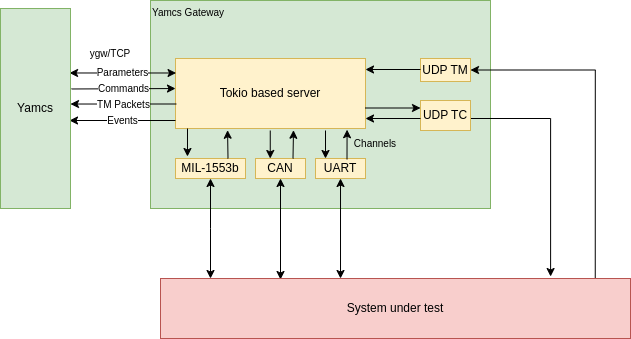

The diagram above was exported from draw.io. Its source (the exported page's mxGraphModel, read from the mxfile embedded in the PNG):
<mxGraphModel dx="1434" dy="750" grid="1" gridSize="10" guides="1" tooltips="1" connect="1" arrows="1" fold="1" page="1" pageScale="1" pageWidth="850" pageHeight="1100" math="0" shadow="0">
  <root>
    <mxCell id="0" />
    <mxCell id="1" parent="0" />
    <mxCell id="aw8maqoj9maAk0GuVsyP-16" value="Yamcs Gateway" style="rounded=0;whiteSpace=wrap;html=1;fontSize=10;fillColor=#d5e8d4;strokeColor=#82b366;shadow=0;align=left;verticalAlign=top;" parent="1" vertex="1">
      <mxGeometry x="200" y="12" width="340" height="208" as="geometry" />
    </mxCell>
    <mxCell id="aw8maqoj9maAk0GuVsyP-2" value="Tokio based server" style="rounded=0;whiteSpace=wrap;html=1;fillColor=#fff2cc;strokeColor=#d6b656;" parent="1" vertex="1">
      <mxGeometry x="225" y="70" width="190" height="70" as="geometry" />
    </mxCell>
    <mxCell id="5MWhmNcA0-3nfa2u3SlK-11" style="edgeStyle=orthogonalEdgeStyle;rounded=0;orthogonalLoop=1;jettySize=auto;html=1;exitX=0.5;exitY=1;exitDx=0;exitDy=0;startArrow=classic;startFill=1;" parent="1" source="aw8maqoj9maAk0GuVsyP-3" edge="1">
      <mxGeometry relative="1" as="geometry">
        <mxPoint x="260" y="200" as="sourcePoint" />
        <mxPoint x="260" y="290" as="targetPoint" />
      </mxGeometry>
    </mxCell>
    <mxCell id="aw8maqoj9maAk0GuVsyP-3" value="MIL-1553b" style="rounded=0;whiteSpace=wrap;html=1;fillColor=#fff2cc;strokeColor=#d6b656;" parent="1" vertex="1">
      <mxGeometry x="225" y="170" width="70" height="20" as="geometry" />
    </mxCell>
    <mxCell id="5MWhmNcA0-3nfa2u3SlK-12" style="edgeStyle=orthogonalEdgeStyle;rounded=0;orthogonalLoop=1;jettySize=auto;html=1;exitX=0.5;exitY=1;exitDx=0;exitDy=0;startArrow=classic;startFill=1;" parent="1" source="aw8maqoj9maAk0GuVsyP-4" edge="1">
      <mxGeometry relative="1" as="geometry">
        <mxPoint x="330" y="201" as="sourcePoint" />
        <mxPoint x="330" y="291" as="targetPoint" />
      </mxGeometry>
    </mxCell>
    <mxCell id="aw8maqoj9maAk0GuVsyP-4" value="CAN" style="rounded=0;whiteSpace=wrap;html=1;fillColor=#fff2cc;strokeColor=#d6b656;" parent="1" vertex="1">
      <mxGeometry x="305" y="170" width="50" height="20" as="geometry" />
    </mxCell>
    <mxCell id="5MWhmNcA0-3nfa2u3SlK-13" style="edgeStyle=orthogonalEdgeStyle;rounded=0;orthogonalLoop=1;jettySize=auto;html=1;entryX=0.383;entryY=0;entryDx=0;entryDy=0;entryPerimeter=0;startArrow=classic;startFill=1;" parent="1" source="aw8maqoj9maAk0GuVsyP-6" target="5MWhmNcA0-3nfa2u3SlK-10" edge="1">
      <mxGeometry relative="1" as="geometry">
        <mxPoint x="390" y="270" as="targetPoint" />
      </mxGeometry>
    </mxCell>
    <mxCell id="aw8maqoj9maAk0GuVsyP-6" value="UART" style="rounded=0;whiteSpace=wrap;html=1;fillColor=#fff2cc;strokeColor=#d6b656;" parent="1" vertex="1">
      <mxGeometry x="365" y="170" width="50" height="20" as="geometry" />
    </mxCell>
    <mxCell id="aw8maqoj9maAk0GuVsyP-8" value="" style="endArrow=classic;html=1;rounded=0;entryX=0.171;entryY=-0.1;entryDx=0;entryDy=0;entryPerimeter=0;" parent="1" target="aw8maqoj9maAk0GuVsyP-3" edge="1">
      <mxGeometry width="50" height="50" relative="1" as="geometry">
        <mxPoint x="237" y="140" as="sourcePoint" />
        <mxPoint x="485" y="430" as="targetPoint" />
      </mxGeometry>
    </mxCell>
    <mxCell id="aw8maqoj9maAk0GuVsyP-10" value="" style="endArrow=classic;html=1;rounded=0;entryX=0.171;entryY=-0.1;entryDx=0;entryDy=0;entryPerimeter=0;" parent="1" edge="1">
      <mxGeometry width="50" height="50" relative="1" as="geometry">
        <mxPoint x="319.75" y="142" as="sourcePoint" />
        <mxPoint x="319.75" y="170" as="targetPoint" />
      </mxGeometry>
    </mxCell>
    <mxCell id="aw8maqoj9maAk0GuVsyP-11" value="" style="endArrow=classic;html=1;rounded=0;entryX=0.171;entryY=-0.1;entryDx=0;entryDy=0;entryPerimeter=0;" parent="1" edge="1">
      <mxGeometry width="50" height="50" relative="1" as="geometry">
        <mxPoint x="375" y="142" as="sourcePoint" />
        <mxPoint x="375" y="170" as="targetPoint" />
      </mxGeometry>
    </mxCell>
    <mxCell id="aw8maqoj9maAk0GuVsyP-12" value="" style="endArrow=classic;html=1;rounded=0;entryX=0.274;entryY=1.025;entryDx=0;entryDy=0;entryPerimeter=0;exitX=0.75;exitY=0;exitDx=0;exitDy=0;" parent="1" source="aw8maqoj9maAk0GuVsyP-3" target="aw8maqoj9maAk0GuVsyP-2" edge="1">
      <mxGeometry width="50" height="50" relative="1" as="geometry">
        <mxPoint x="385" y="152" as="sourcePoint" />
        <mxPoint x="385" y="180" as="targetPoint" />
      </mxGeometry>
    </mxCell>
    <mxCell id="aw8maqoj9maAk0GuVsyP-13" value="" style="endArrow=classic;html=1;rounded=0;entryX=0.621;entryY=1.025;entryDx=0;entryDy=0;entryPerimeter=0;exitX=0.75;exitY=0;exitDx=0;exitDy=0;" parent="1" source="aw8maqoj9maAk0GuVsyP-4" target="aw8maqoj9maAk0GuVsyP-2" edge="1">
      <mxGeometry width="50" height="50" relative="1" as="geometry">
        <mxPoint x="288" y="180" as="sourcePoint" />
        <mxPoint x="287" y="152" as="targetPoint" />
      </mxGeometry>
    </mxCell>
    <mxCell id="aw8maqoj9maAk0GuVsyP-14" value="" style="endArrow=classic;html=1;rounded=0;entryX=0.903;entryY=1.017;entryDx=0;entryDy=0;entryPerimeter=0;exitX=0.63;exitY=0.05;exitDx=0;exitDy=0;exitPerimeter=0;" parent="1" source="aw8maqoj9maAk0GuVsyP-6" target="aw8maqoj9maAk0GuVsyP-2" edge="1">
      <mxGeometry width="50" height="50" relative="1" as="geometry">
        <mxPoint x="353" y="180" as="sourcePoint" />
        <mxPoint x="353" y="152" as="targetPoint" />
      </mxGeometry>
    </mxCell>
    <mxCell id="aw8maqoj9maAk0GuVsyP-15" value="&lt;font style=&quot;font-size: 10px;&quot;&gt;Channels&lt;/font&gt;" style="text;html=1;strokeColor=none;fillColor=none;align=center;verticalAlign=middle;whiteSpace=wrap;rounded=0;" parent="1" vertex="1">
      <mxGeometry x="395" y="140" width="60" height="30" as="geometry" />
    </mxCell>
    <mxCell id="aw8maqoj9maAk0GuVsyP-17" value="Parameters" style="endArrow=classic;startArrow=classic;html=1;rounded=0;fontSize=10;entryX=0.003;entryY=0.207;entryDx=0;entryDy=0;exitX=0.988;exitY=0.181;exitDx=0;exitDy=0;exitPerimeter=0;entryPerimeter=0;" parent="1" target="aw8maqoj9maAk0GuVsyP-2" edge="1">
      <mxGeometry width="50" height="50" relative="1" as="geometry">
        <mxPoint x="119.03999999999996" y="84.48000000000002" as="sourcePoint" />
        <mxPoint x="380" y="190" as="targetPoint" />
      </mxGeometry>
    </mxCell>
    <mxCell id="aw8maqoj9maAk0GuVsyP-18" value="Commands" style="endArrow=classic;html=1;rounded=0;fontSize=10;exitX=1.013;exitY=0.381;exitDx=0;exitDy=0;exitPerimeter=0;entryX=0;entryY=0.429;entryDx=0;entryDy=0;entryPerimeter=0;" parent="1" target="aw8maqoj9maAk0GuVsyP-2" edge="1">
      <mxGeometry width="50" height="50" relative="1" as="geometry">
        <mxPoint x="121.03999999999996" y="100.48000000000002" as="sourcePoint" />
        <mxPoint x="220" y="100" as="targetPoint" />
      </mxGeometry>
    </mxCell>
    <mxCell id="aw8maqoj9maAk0GuVsyP-19" value="TM Packets" style="endArrow=classic;html=1;rounded=0;fontSize=10;exitX=0.005;exitY=0.65;exitDx=0;exitDy=0;exitPerimeter=0;entryX=1;entryY=0.569;entryDx=0;entryDy=0;entryPerimeter=0;" parent="1" source="aw8maqoj9maAk0GuVsyP-2" edge="1">
      <mxGeometry width="50" height="50" relative="1" as="geometry">
        <mxPoint x="225.57000000000005" y="122.5" as="sourcePoint" />
        <mxPoint x="120" y="115.51999999999998" as="targetPoint" />
      </mxGeometry>
    </mxCell>
    <mxCell id="aw8maqoj9maAk0GuVsyP-21" value="Events" style="endArrow=classic;html=1;rounded=0;fontSize=10;exitX=0.005;exitY=0.65;exitDx=0;exitDy=0;exitPerimeter=0;entryX=1;entryY=0.569;entryDx=0;entryDy=0;entryPerimeter=0;" parent="1" edge="1">
      <mxGeometry width="50" height="50" relative="1" as="geometry">
        <mxPoint x="225" y="132" as="sourcePoint" />
        <mxPoint x="119" y="132" as="targetPoint" />
      </mxGeometry>
    </mxCell>
    <mxCell id="aw8maqoj9maAk0GuVsyP-22" value="ygw/TCP" style="text;html=1;strokeColor=none;fillColor=none;align=center;verticalAlign=middle;whiteSpace=wrap;rounded=0;fontSize=10;" parent="1" vertex="1">
      <mxGeometry x="140" y="50" width="40" height="30" as="geometry" />
    </mxCell>
    <mxCell id="5MWhmNcA0-3nfa2u3SlK-14" style="edgeStyle=orthogonalEdgeStyle;rounded=0;orthogonalLoop=1;jettySize=auto;html=1;entryX=0.925;entryY=0;entryDx=0;entryDy=0;entryPerimeter=0;startArrow=classic;startFill=1;endArrow=none;endFill=0;" parent="1" source="5MWhmNcA0-3nfa2u3SlK-1" target="5MWhmNcA0-3nfa2u3SlK-10" edge="1">
      <mxGeometry relative="1" as="geometry">
        <Array as="points">
          <mxPoint x="644" y="82" />
        </Array>
      </mxGeometry>
    </mxCell>
    <mxCell id="5MWhmNcA0-3nfa2u3SlK-1" value="UDP TM" style="rounded=0;whiteSpace=wrap;html=1;fillColor=#fff2cc;strokeColor=#d6b656;" parent="1" vertex="1">
      <mxGeometry x="470" y="70" width="50" height="23" as="geometry" />
    </mxCell>
    <mxCell id="5MWhmNcA0-3nfa2u3SlK-15" style="edgeStyle=orthogonalEdgeStyle;rounded=0;orthogonalLoop=1;jettySize=auto;html=1;entryX=0.83;entryY=-0.033;entryDx=0;entryDy=0;entryPerimeter=0;" parent="1" source="5MWhmNcA0-3nfa2u3SlK-4" target="5MWhmNcA0-3nfa2u3SlK-10" edge="1">
      <mxGeometry relative="1" as="geometry">
        <Array as="points">
          <mxPoint x="600" y="130" />
        </Array>
      </mxGeometry>
    </mxCell>
    <mxCell id="5MWhmNcA0-3nfa2u3SlK-4" value="UDP TC" style="rounded=0;whiteSpace=wrap;html=1;fillColor=#fff2cc;strokeColor=#d6b656;" parent="1" vertex="1">
      <mxGeometry x="470" y="112" width="50" height="30" as="geometry" />
    </mxCell>
    <mxCell id="5MWhmNcA0-3nfa2u3SlK-7" value="" style="endArrow=classic;html=1;rounded=0;entryX=0;entryY=0.25;entryDx=0;entryDy=0;" parent="1" target="5MWhmNcA0-3nfa2u3SlK-4" edge="1">
      <mxGeometry width="50" height="50" relative="1" as="geometry">
        <mxPoint x="415" y="119.5" as="sourcePoint" />
        <mxPoint x="465" y="120" as="targetPoint" />
      </mxGeometry>
    </mxCell>
    <mxCell id="5MWhmNcA0-3nfa2u3SlK-8" value="" style="endArrow=classic;html=1;rounded=0;" parent="1" edge="1">
      <mxGeometry width="50" height="50" relative="1" as="geometry">
        <mxPoint x="470" y="81" as="sourcePoint" />
        <mxPoint x="415" y="81" as="targetPoint" />
      </mxGeometry>
    </mxCell>
    <mxCell id="5MWhmNcA0-3nfa2u3SlK-9" value="" style="endArrow=classic;html=1;rounded=0;" parent="1" edge="1">
      <mxGeometry width="50" height="50" relative="1" as="geometry">
        <mxPoint x="470" y="130" as="sourcePoint" />
        <mxPoint x="415" y="130" as="targetPoint" />
      </mxGeometry>
    </mxCell>
    <mxCell id="5MWhmNcA0-3nfa2u3SlK-10" value="System under test" style="rounded=0;whiteSpace=wrap;html=1;fillColor=#f8cecc;strokeColor=#b85450;" parent="1" vertex="1">
      <mxGeometry x="210" y="290" width="470" height="60" as="geometry" />
    </mxCell>
    <mxCell id="5MWhmNcA0-3nfa2u3SlK-17" value="Yamcs" style="rounded=0;whiteSpace=wrap;html=1;fillColor=#d5e8d4;strokeColor=#82b366;" parent="1" vertex="1">
      <mxGeometry x="50" y="20" width="70" height="200" as="geometry" />
    </mxCell>
  </root>
</mxGraphModel>